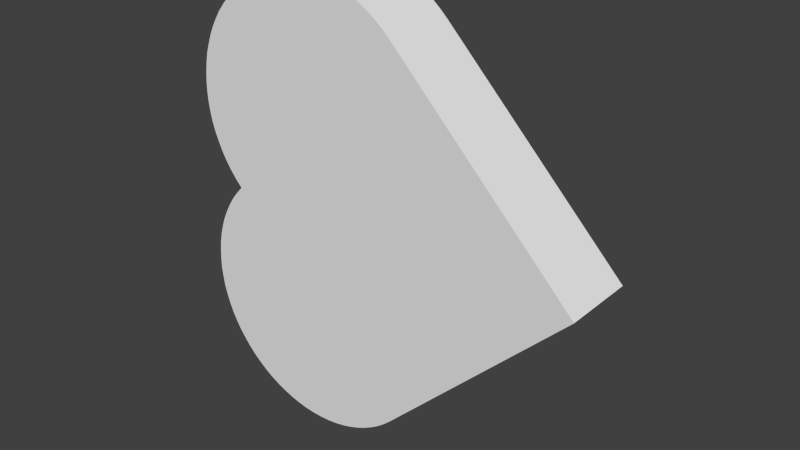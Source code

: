 # Source: heart.blend  (saved by Blender 2.74.0; exported with 4.5.12 LTS)
import bpy
from mathutils import Matrix  # noqa: F401  (used for matrix-valued properties, if any)

bpy.ops.wm.read_factory_settings(use_empty=True)
scene = bpy.context.scene
scene.name = 'Scene'

# ---- collections
col_collection_1 = bpy.data.collections.new('Collection 1'); scene.collection.children.link(col_collection_1)

# ---- world
world_world = bpy.data.worlds.new('World'); scene.world = world_world
world_world.color = (0.05088, 0.05088, 0.05088)
world_world.use_sun_shadow = False
world_world.sun_shadow_jitter_overblur = 0.0
world_world.cycles.sampling_method = 'MANUAL'
world_world.cycles.sample_map_resolution = 256

# ---- meshes
me_heart = bpy.data.meshes.new('Heart')
me_heart.from_pydata([(-0.6297, 0.0, 0.6403), (0.0, 0.0, 0.0), (-0.6297, 0.254, 0.6403), (0.0, 0.254, 0.0), (-1.27, 0.254, 0.01048), (-1.27, 0.0, 0.01048), (-1.293, 0.254, 0.03524), (-1.293, 0.0, 0.03524), (-1.314, 0.0, 0.06165), (-1.314, 0.254, 0.06165), (-1.333, 0.0, 0.08956), (-1.333, 0.254, 0.08956), (-1.35, 0.0, 0.1188), (-1.35, 0.254, 0.1188), (-1.364, 0.0, 0.1493), (-1.364, 0.254, 0.1493), (-1.377, 0.0, 0.1807), (-1.377, 0.254, 0.1807), (-1.387, 0.0, 0.213), (-1.387, 0.254, 0.213), (-1.394, 0.0, 0.2459), (-1.394, 0.254, 0.2459), (-1.399, 0.0, 0.2793), (-1.399, 0.254, 0.2793), (-1.401, 0.0, 0.313), (-1.401, 0.254, 0.313), (-1.401, 0.0, 0.3468), (-1.401, 0.254, 0.3468), (-1.398, 0.0, 0.3804), (-1.398, 0.254, 0.3804), (-1.393, 0.0, 0.4138), (-1.393, 0.254, 0.4138), (-1.386, 0.0, 0.4466), (-1.386, 0.254, 0.4466), (-1.375, 0.0, 0.4788), (-1.375, 0.254, 0.4788), (-1.363, 0.0, 0.5102), (-1.363, 0.254, 0.5102), (-1.348, 0.0, 0.5405), (-1.348, 0.254, 0.5405), (-1.331, 0.0, 0.5696), (-1.331, 0.254, 0.5696), (-1.312, 0.0, 0.5974), (-1.312, 0.254, 0.5974), (-1.29, 0.0, 0.6236), (-1.29, 0.254, 0.6236), (-1.267, 0.0, 0.6481), (-1.267, 0.254, 0.6481), (-1.242, 0.0, 0.6709), (-1.242, 0.254, 0.6709), (-1.216, 0.0, 0.6917), (-1.216, 0.254, 0.6917), (-1.188, 0.0, 0.7105), (-1.188, 0.254, 0.7105), (-1.158, 0.0, 0.7271), (-1.158, 0.254, 0.7271), (-1.128, 0.0, 0.7414), (-1.128, 0.254, 0.7414), (-1.096, 0.0, 0.7534), (-1.096, 0.254, 0.7534), (-1.064, 0.0, 0.763), (-1.064, 0.254, 0.763), (-1.031, 0.0, 0.7702), (-1.031, 0.254, 0.7702), (-0.9974, 0.0, 0.7748), (-0.9974, 0.254, 0.7748), (-0.9637, 0.0, 0.7769), (-0.9637, 0.254, 0.7769), (-0.93, 0.0, 0.7765), (-0.93, 0.254, 0.7765), (-0.8964, 0.0, 0.7735), (-0.8964, 0.254, 0.7735), (-0.863, 0.0, 0.7681), (-0.863, 0.254, 0.7681), (-0.8302, 0.0, 0.7601), (-0.8302, 0.254, 0.7601), (-0.7981, 0.0, 0.7497), (-0.7981, 0.254, 0.7497), (-0.7669, 0.0, 0.7369), (-0.7669, 0.254, 0.7369), (-0.7367, 0.0, 0.7218), (-0.7367, 0.254, 0.7218), (-0.7077, 0.0, 0.7045), (-0.7077, 0.254, 0.7045), (-0.6801, 0.0, 0.6851), (-0.6801, 0.254, 0.6851), (-0.6541, 0.0, 0.6636), (-0.6541, 0.254, 0.6636), (-0.635, 0.0, -0.6245), (-0.635, 0.254, -0.6245), (-0.6602, 0.254, -0.6479), (-0.6872, 0.254, -0.6693), (-0.7157, 0.254, -0.6885), (-0.7456, 0.254, -0.7055), (-0.7767, 0.254, -0.7202), (-0.8088, 0.254, -0.7324), (-0.8418, 0.254, -0.7422), (-0.8755, 0.254, -0.7494), (-0.9096, 0.254, -0.754), (-0.9439, 0.254, -0.7559), (-0.9783, 0.254, -0.7553), (-1.013, 0.254, -0.752), (-1.046, 0.254, -0.7461), (-1.08, 0.254, -0.7376), (-1.112, 0.254, -0.7266), (-1.144, 0.254, -0.7131), (-1.175, 0.254, -0.6973), (-1.204, 0.254, -0.6792), (-1.231, 0.254, -0.6588), (-1.258, 0.254, -0.6364), (-1.282, 0.254, -0.6121), (-1.293, 0.254, -0.01475), (-1.304, 0.254, -0.586), (-1.315, 0.254, -0.0417), (-1.325, 0.254, -0.5583), (-1.334, 0.254, -0.07021), (-1.343, 0.254, -0.529), (-1.351, 0.254, -0.1001), (-1.359, 0.254, -0.4985), (-1.366, 0.254, -0.1312), (-1.372, 0.254, -0.4669), (-1.378, 0.254, -0.1634), (-1.383, 0.254, -0.4343), (-1.388, 0.254, -0.1964), (-1.392, 0.254, -0.4009), (-1.395, 0.254, -0.23), (-1.397, 0.254, -0.367), (-1.399, 0.254, -0.2641), (-1.401, 0.254, -0.3328), (-1.401, 0.254, -0.2984), (-0.6602, 0.0, -0.6479), (-0.6872, 0.0, -0.6693), (-0.7157, 0.0, -0.6885), (-0.7456, 0.0, -0.7055), (-0.7767, 0.0, -0.7202), (-0.8088, 0.0, -0.7324), (-0.8418, 0.0, -0.7422), (-0.8755, 0.0, -0.7494), (-0.9096, 0.0, -0.754), (-0.9439, 0.0, -0.7559), (-0.9783, 0.0, -0.7553), (-1.013, 0.0, -0.752), (-1.046, 0.0, -0.7461), (-1.08, 0.0, -0.7376), (-1.112, 0.0, -0.7266), (-1.144, 0.0, -0.7131), (-1.175, 0.0, -0.6973), (-1.204, 0.0, -0.6792), (-1.231, 0.0, -0.6588), (-1.258, 0.0, -0.6364), (-1.282, 0.0, -0.6121), (-1.304, 0.0, -0.586), (-1.325, 0.0, -0.5583), (-1.343, 0.0, -0.529), (-1.359, 0.0, -0.4985), (-1.372, 0.0, -0.4669), (-1.383, 0.0, -0.4343), (-1.392, 0.0, -0.4009), (-1.397, 0.0, -0.367), (-1.401, 0.0, -0.3328), (-1.401, 0.0, -0.2984), (-1.399, 0.0, -0.2641), (-1.395, 0.0, -0.23), (-1.388, 0.0, -0.1964), (-1.378, 0.0, -0.1634), (-1.366, 0.0, -0.1312), (-1.351, 0.0, -0.1001), (-1.334, 0.0, -0.07021), (-1.315, 0.0, -0.0417), (-1.293, 0.0, -0.01475)], [], [(0, 1, 2), (2, 1, 3), (4, 5, 6), (6, 5, 7), (8, 6, 7), (8, 9, 6), (8, 10, 9), (9, 10, 11), (11, 10, 12), (13, 12, 14), (15, 14, 16), (17, 16, 18), (19, 18, 20), (21, 20, 22), (23, 22, 24), (25, 24, 26), (27, 26, 28), (29, 28, 30), (31, 30, 32), (33, 32, 34), (35, 34, 36), (37, 36, 38), (39, 38, 40), (41, 40, 42), (43, 42, 44), (45, 44, 46), (47, 46, 48), (49, 48, 50), (51, 50, 52), (53, 52, 54), (55, 54, 56), (57, 56, 58), (59, 58, 60), (61, 60, 62), (63, 62, 64), (65, 64, 66), (67, 66, 68), (69, 68, 70), (71, 70, 72), (73, 72, 74), (75, 74, 76), (77, 76, 78), (79, 78, 80), (81, 80, 82), (83, 82, 84), (85, 84, 86), (87, 86, 0), (2, 87, 0), (11, 12, 13), (13, 14, 15), (15, 16, 17), (17, 18, 19), (19, 20, 21), (21, 22, 23), (23, 24, 25), (25, 26, 27), (27, 28, 29), (29, 30, 31), (31, 32, 33), (33, 34, 35), (35, 36, 37), (37, 38, 39), (39, 40, 41), (41, 42, 43), (43, 44, 45), (45, 46, 47), (47, 48, 49), (49, 50, 51), (51, 52, 53), (53, 54, 55), (55, 56, 57), (57, 58, 59), (59, 60, 61), (61, 62, 63), (63, 64, 65), (65, 66, 67), (67, 68, 69), (69, 70, 71), (71, 72, 73), (73, 74, 75), (75, 76, 77), (77, 78, 79), (79, 80, 81), (81, 82, 83), (83, 84, 85), (85, 86, 87), (1, 88, 3), (3, 88, 89), (3, 89, 2), (2, 89, 4), (87, 4, 85), (87, 2, 4), (89, 90, 4), (4, 90, 91), (92, 4, 91), (92, 93, 4), (4, 93, 94), (95, 4, 94), (95, 96, 4), (4, 96, 97), (98, 4, 97), (98, 99, 4), (4, 99, 100), (101, 4, 100), (101, 102, 4), (4, 102, 103), (104, 4, 103), (104, 105, 4), (4, 105, 106), (107, 4, 106), (107, 108, 4), (4, 108, 109), (110, 4, 109), (110, 111, 4), (110, 112, 111), (111, 112, 113), (113, 112, 114), (115, 114, 116), (117, 116, 118), (119, 118, 120), (121, 120, 122), (123, 122, 124), (125, 124, 126), (127, 126, 128), (129, 127, 128), (113, 114, 115), (115, 116, 117), (117, 118, 119), (119, 120, 121), (121, 122, 123), (123, 124, 125), (125, 126, 127), (6, 45, 4), (6, 43, 45), (6, 9, 43), (43, 9, 41), (41, 9, 11), (39, 11, 13), (37, 13, 15), (35, 15, 17), (33, 17, 19), (31, 19, 21), (29, 21, 23), (27, 23, 25), (27, 29, 23), (41, 11, 39), (39, 13, 37), (37, 15, 35), (35, 17, 33), (33, 19, 31), (31, 21, 29), (45, 47, 4), (4, 47, 49), (51, 4, 49), (51, 53, 4), (4, 53, 55), (57, 4, 55), (57, 59, 4), (4, 59, 61), (63, 4, 61), (63, 65, 4), (4, 65, 67), (69, 4, 67), (69, 71, 4), (4, 71, 73), (75, 4, 73), (75, 77, 4), (4, 77, 79), (81, 4, 79), (81, 83, 4), (4, 83, 85), (89, 88, 90), (90, 88, 130), (91, 130, 131), (92, 131, 132), (93, 132, 133), (94, 133, 134), (95, 134, 135), (96, 135, 136), (97, 136, 137), (98, 137, 138), (99, 138, 139), (100, 139, 140), (101, 140, 141), (102, 141, 142), (103, 142, 143), (104, 143, 144), (105, 144, 145), (106, 145, 146), (107, 146, 147), (108, 147, 148), (109, 148, 149), (110, 149, 150), (112, 150, 151), (114, 151, 152), (116, 152, 153), (118, 153, 154), (120, 154, 155), (122, 155, 156), (124, 156, 157), (126, 157, 158), (128, 158, 159), (129, 159, 160), (127, 160, 161), (125, 161, 162), (123, 162, 163), (121, 163, 164), (119, 164, 165), (117, 165, 166), (115, 166, 167), (113, 167, 168), (111, 168, 169), (4, 169, 5), (4, 111, 169), (90, 130, 91), (91, 131, 92), (92, 132, 93), (93, 133, 94), (94, 134, 95), (95, 135, 96), (96, 136, 97), (97, 137, 98), (98, 138, 99), (99, 139, 100), (100, 140, 101), (101, 141, 102), (102, 142, 103), (103, 143, 104), (104, 144, 105), (105, 145, 106), (106, 146, 107), (107, 147, 108), (108, 148, 109), (109, 149, 110), (110, 150, 112), (112, 151, 114), (114, 152, 116), (116, 153, 118), (118, 154, 120), (120, 155, 122), (122, 156, 124), (124, 157, 126), (126, 158, 128), (128, 159, 129), (129, 160, 127), (127, 161, 125), (125, 162, 123), (123, 163, 121), (121, 164, 119), (119, 165, 117), (117, 166, 115), (115, 167, 113), (113, 168, 111), (86, 5, 0), (86, 84, 5), (5, 84, 82), (80, 5, 82), (80, 78, 5), (5, 78, 76), (74, 5, 76), (74, 72, 5), (5, 72, 70), (68, 5, 70), (68, 66, 5), (5, 66, 64), (62, 5, 64), (62, 60, 5), (5, 60, 58), (56, 5, 58), (56, 54, 5), (5, 54, 52), (50, 5, 52), (50, 48, 5), (5, 48, 46), (44, 5, 46), (44, 7, 5), (44, 42, 7), (7, 42, 8), (8, 42, 40), (10, 40, 38), (12, 38, 36), (14, 36, 34), (16, 34, 32), (18, 32, 30), (20, 30, 28), (22, 28, 26), (24, 22, 26), (8, 40, 10), (10, 38, 12), (12, 36, 14), (14, 34, 16), (16, 32, 18), (18, 30, 20), (20, 28, 22), (169, 150, 5), (169, 151, 150), (169, 168, 151), (151, 168, 152), (152, 168, 167), (153, 167, 166), (154, 166, 165), (155, 165, 164), (156, 164, 163), (157, 163, 162), (158, 162, 161), (159, 161, 160), (159, 158, 161), (152, 167, 153), (153, 166, 154), (154, 165, 155), (155, 164, 156), (156, 163, 157), (157, 162, 158), (150, 149, 5), (5, 149, 148), (147, 5, 148), (147, 146, 5), (5, 146, 145), (144, 5, 145), (144, 143, 5), (5, 143, 142), (141, 5, 142), (141, 140, 5), (5, 140, 139), (138, 5, 139), (138, 137, 5), (5, 137, 136), (135, 5, 136), (135, 134, 5), (5, 134, 133), (132, 5, 133), (132, 131, 5), (5, 131, 130), (88, 5, 130), (88, 0, 5), (88, 1, 0)])
me_heart.use_remesh_preserve_volume = False
me_heart.use_remesh_preserve_attributes = False
me_heart.use_mirror_vertex_groups = False
me_heart.update()

# ---- objects
ob_heart = bpy.data.objects.new('Heart', me_heart)

# ---- transforms, parenting, visibility, modifiers, constraints
ob_heart.location = (0.0, 0.0, 0.0)
ob_heart.lineart.crease_threshold = 0.0

# ---- collection membership
col_collection_1.objects.link(ob_heart)

# ---- scene / render settings (as saved in the file)
scene.frame_start = 1; scene.frame_end = 250; scene.frame_set(1)
scene.render.engine = 'BLENDER_EEVEE_NEXT'
scene.render.resolution_percentage = 50
scene.render.dither_intensity = 0.0
scene.cycles.use_denoising = False
scene.cycles.samples = 10
scene.cycles.sampling_pattern = 'TABULATED_SOBOL'
scene.cycles.light_sampling_threshold = 0.0
scene.cycles.use_adaptive_sampling = False
scene.cycles.use_light_tree = False
scene.cycles.blur_glossy = 0.0
scene.cycles.pixel_filter_type = 'GAUSSIAN'
scene.cycles.sample_clamp_indirect = 0.0
scene.view_settings.view_transform = 'Standard'
bpy.context.view_layer.update()

# ---- added for rendering (the .blend has no active camera and no usable light): camera, sun
cam_auto = bpy.data.cameras.new('AutoCamera')
cam_auto.lens = 50.0
cam_auto.sensor_width = 36.0
cam_auto.clip_end = 1000.0
ob_auto_camera = bpy.data.objects.new('AutoCamera', cam_auto)
scene.collection.objects.link(ob_auto_camera)
ob_auto_camera.location = (1.23524, -2.19614, 1.55925)
ob_auto_camera.rotation_euler = (1.09748, -7.21219e-08, 0.694738)
scene.camera = ob_auto_camera
light_auto_sun = bpy.data.lights.new('AutoSun', 'SUN')
light_auto_sun.energy = 3.0
light_auto_sun.angle = 0.0523599
ob_auto_sun = bpy.data.objects.new('AutoSun', light_auto_sun)
scene.collection.objects.link(ob_auto_sun)
ob_auto_sun.rotation_euler = (0.872665, 0.174533, 0.523599)
bpy.context.view_layer.update()
